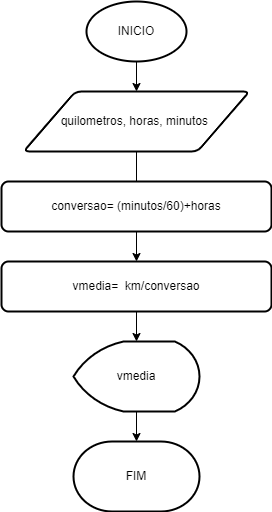

The diagram above was exported from draw.io. Its source (the exported page's mxGraphModel, read from the mxfile embedded in the PNG):
<mxGraphModel dx="868" dy="482" grid="1" gridSize="10" guides="1" tooltips="1" connect="1" arrows="1" fold="1" page="1" pageScale="1" pageWidth="827" pageHeight="1169" math="0" shadow="0">
  <root>
    <mxCell id="0" />
    <mxCell id="1" parent="0" />
    <mxCell id="giar5eL1srTRJVzBjoQD-7" value="" style="edgeStyle=orthogonalEdgeStyle;rounded=0;orthogonalLoop=1;jettySize=auto;html=1;" parent="1" source="giar5eL1srTRJVzBjoQD-1" target="giar5eL1srTRJVzBjoQD-2" edge="1">
      <mxGeometry relative="1" as="geometry" />
    </mxCell>
    <mxCell id="giar5eL1srTRJVzBjoQD-1" value="INICIO" style="strokeWidth=2;html=1;shape=mxgraph.flowchart.start_1;whiteSpace=wrap;" parent="1" vertex="1">
      <mxGeometry x="364" y="10" width="100" height="60" as="geometry" />
    </mxCell>
    <mxCell id="giar5eL1srTRJVzBjoQD-8" value="" style="edgeStyle=orthogonalEdgeStyle;rounded=0;orthogonalLoop=1;jettySize=auto;html=1;" parent="1" source="giar5eL1srTRJVzBjoQD-2" target="giar5eL1srTRJVzBjoQD-4" edge="1">
      <mxGeometry relative="1" as="geometry" />
    </mxCell>
    <mxCell id="giar5eL1srTRJVzBjoQD-2" value="quilometros, horas, minutos&amp;nbsp;" style="shape=parallelogram;html=1;strokeWidth=2;perimeter=parallelogramPerimeter;whiteSpace=wrap;rounded=1;arcSize=12;size=0.23;" parent="1" vertex="1">
      <mxGeometry x="301" y="100" width="226" height="60" as="geometry" />
    </mxCell>
    <mxCell id="giar5eL1srTRJVzBjoQD-3" value="conversao= (minutos/60)+horas" style="rounded=1;whiteSpace=wrap;html=1;absoluteArcSize=1;arcSize=14;strokeWidth=2;" parent="1" vertex="1">
      <mxGeometry x="279" y="190" width="270" height="50" as="geometry" />
    </mxCell>
    <mxCell id="giar5eL1srTRJVzBjoQD-11" value="" style="edgeStyle=orthogonalEdgeStyle;rounded=0;orthogonalLoop=1;jettySize=auto;html=1;" parent="1" source="giar5eL1srTRJVzBjoQD-4" target="giar5eL1srTRJVzBjoQD-9" edge="1">
      <mxGeometry relative="1" as="geometry" />
    </mxCell>
    <mxCell id="giar5eL1srTRJVzBjoQD-4" value="vmedia=&amp;nbsp; km/conversao" style="rounded=1;whiteSpace=wrap;html=1;absoluteArcSize=1;arcSize=14;strokeWidth=2;" parent="1" vertex="1">
      <mxGeometry x="279" y="270" width="270" height="50" as="geometry" />
    </mxCell>
    <mxCell id="giar5eL1srTRJVzBjoQD-12" value="" style="edgeStyle=orthogonalEdgeStyle;rounded=0;orthogonalLoop=1;jettySize=auto;html=1;" parent="1" source="giar5eL1srTRJVzBjoQD-9" target="giar5eL1srTRJVzBjoQD-10" edge="1">
      <mxGeometry relative="1" as="geometry" />
    </mxCell>
    <mxCell id="giar5eL1srTRJVzBjoQD-9" value="vmedia" style="strokeWidth=2;html=1;shape=mxgraph.flowchart.display;whiteSpace=wrap;" parent="1" vertex="1">
      <mxGeometry x="351" y="350" width="126" height="70" as="geometry" />
    </mxCell>
    <mxCell id="giar5eL1srTRJVzBjoQD-10" value="FIM" style="strokeWidth=2;html=1;shape=mxgraph.flowchart.terminator;whiteSpace=wrap;" parent="1" vertex="1">
      <mxGeometry x="351" y="450" width="126" height="70" as="geometry" />
    </mxCell>
  </root>
</mxGraphModel>